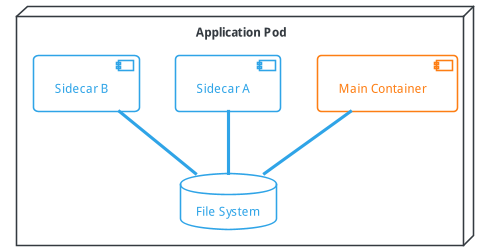

The diagram above was rendered by PlantUML. Its source (embedded in the PNG):
@startuml
!include https://raw.githubusercontent.com/bschwarz/puml-themes/master/themes/cerulean-outline/puml-theme-cerulean-outline.puml

node "Application Pod" {
    component [Main Container] as m #line:FD7E14;text:FD7E14
    component [Sidecar A] as sa
    component [Sidecar B] as sb
    database "File System" as f

    m -down- f
    sa -down- f
    sb -down- f
}

@enduml